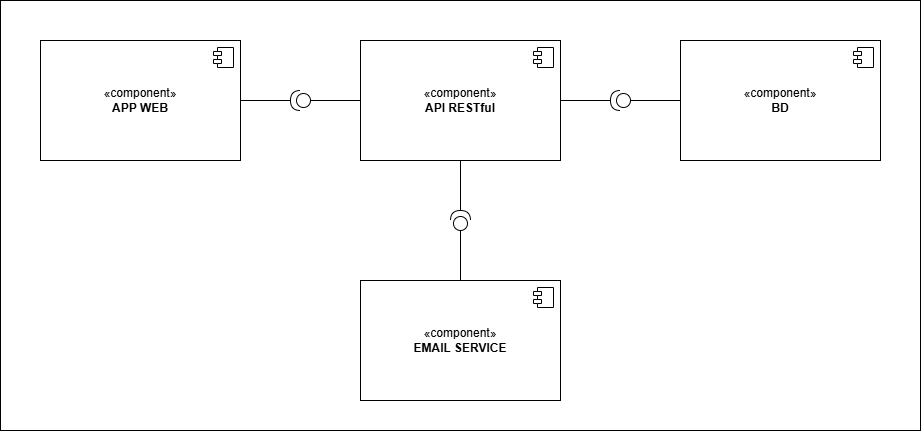

The diagram above was exported from draw.io. Its source (the exported page's mxGraphModel, read from the mxfile embedded in the PNG):
<mxGraphModel dx="1900" dy="557" grid="1" gridSize="10" guides="1" tooltips="1" connect="1" arrows="1" fold="1" page="1" pageScale="1" pageWidth="850" pageHeight="1100" math="0" shadow="0">
  <root>
    <mxCell id="0" />
    <mxCell id="1" parent="0" />
    <mxCell id="2" value="" style="rounded=0;whiteSpace=wrap;html=1;" vertex="1" parent="1">
      <mxGeometry x="-240" y="120" width="920" height="430" as="geometry" />
    </mxCell>
    <mxCell id="3" value="«component»&lt;br&gt;&lt;b&gt;API RESTful&lt;/b&gt;" style="html=1;dropTarget=0;whiteSpace=wrap;" vertex="1" parent="1">
      <mxGeometry x="120" y="160" width="200" height="120" as="geometry" />
    </mxCell>
    <mxCell id="4" value="" style="shape=module;jettyWidth=8;jettyHeight=4;" vertex="1" parent="3">
      <mxGeometry x="1" width="20" height="20" relative="1" as="geometry">
        <mxPoint x="-27" y="7" as="offset" />
      </mxGeometry>
    </mxCell>
    <mxCell id="5" value="«component»&lt;br&gt;&lt;b&gt;BD&lt;/b&gt;" style="html=1;dropTarget=0;whiteSpace=wrap;" vertex="1" parent="1">
      <mxGeometry x="440" y="160" width="200" height="120" as="geometry" />
    </mxCell>
    <mxCell id="6" value="" style="shape=module;jettyWidth=8;jettyHeight=4;" vertex="1" parent="5">
      <mxGeometry x="1" width="20" height="20" relative="1" as="geometry">
        <mxPoint x="-27" y="7" as="offset" />
      </mxGeometry>
    </mxCell>
    <mxCell id="7" value="" style="shape=providedRequiredInterface;html=1;verticalLabelPosition=bottom;sketch=0;rotation=-180;" vertex="1" parent="1">
      <mxGeometry x="370" y="210" width="20" height="20" as="geometry" />
    </mxCell>
    <mxCell id="8" value="" style="endArrow=none;html=1;rounded=0;exitX=1;exitY=0.5;exitDx=0;exitDy=0;entryX=1;entryY=0.5;entryDx=0;entryDy=0;entryPerimeter=0;" edge="1" source="3" target="7" parent="1">
      <mxGeometry width="50" height="50" relative="1" as="geometry">
        <mxPoint x="390" y="270" as="sourcePoint" />
        <mxPoint x="440" y="220" as="targetPoint" />
      </mxGeometry>
    </mxCell>
    <mxCell id="9" value="" style="endArrow=none;html=1;rounded=0;exitX=0;exitY=0.5;exitDx=0;exitDy=0;exitPerimeter=0;entryX=0;entryY=0.5;entryDx=0;entryDy=0;" edge="1" source="7" target="5" parent="1">
      <mxGeometry width="50" height="50" relative="1" as="geometry">
        <mxPoint x="405" y="300" as="sourcePoint" />
        <mxPoint x="455" y="250" as="targetPoint" />
      </mxGeometry>
    </mxCell>
    <mxCell id="10" value="«component»&lt;br&gt;&lt;b&gt;APP WEB&lt;/b&gt;" style="html=1;dropTarget=0;whiteSpace=wrap;" vertex="1" parent="1">
      <mxGeometry x="-200" y="160" width="200" height="120" as="geometry" />
    </mxCell>
    <mxCell id="11" value="" style="shape=module;jettyWidth=8;jettyHeight=4;" vertex="1" parent="10">
      <mxGeometry x="1" width="20" height="20" relative="1" as="geometry">
        <mxPoint x="-27" y="7" as="offset" />
      </mxGeometry>
    </mxCell>
    <mxCell id="12" style="edgeStyle=orthogonalEdgeStyle;rounded=0;orthogonalLoop=1;jettySize=auto;html=1;exitX=0;exitY=0.5;exitDx=0;exitDy=0;exitPerimeter=0;entryX=0;entryY=0.5;entryDx=0;entryDy=0;endArrow=none;endFill=0;" edge="1" source="13" target="3" parent="1">
      <mxGeometry relative="1" as="geometry" />
    </mxCell>
    <mxCell id="13" value="" style="shape=providedRequiredInterface;html=1;verticalLabelPosition=bottom;sketch=0;rotation=-180;" vertex="1" parent="1">
      <mxGeometry x="50" y="210" width="20" height="20" as="geometry" />
    </mxCell>
    <mxCell id="14" value="" style="endArrow=none;html=1;rounded=0;exitX=1;exitY=0.5;exitDx=0;exitDy=0;entryX=1;entryY=0.5;entryDx=0;entryDy=0;entryPerimeter=0;" edge="1" source="10" target="13" parent="1">
      <mxGeometry width="50" height="50" relative="1" as="geometry">
        <mxPoint x="10" y="360" as="sourcePoint" />
        <mxPoint x="60" y="310" as="targetPoint" />
      </mxGeometry>
    </mxCell>
    <mxCell id="15" value="«component»&lt;br&gt;&lt;b&gt;EMAIL SERVICE&lt;/b&gt;" style="html=1;dropTarget=0;whiteSpace=wrap;" vertex="1" parent="1">
      <mxGeometry x="120" y="400" width="200" height="120" as="geometry" />
    </mxCell>
    <mxCell id="16" value="" style="shape=module;jettyWidth=8;jettyHeight=4;" vertex="1" parent="15">
      <mxGeometry x="1" width="20" height="20" relative="1" as="geometry">
        <mxPoint x="-27" y="7" as="offset" />
      </mxGeometry>
    </mxCell>
    <mxCell id="17" style="edgeStyle=orthogonalEdgeStyle;rounded=0;orthogonalLoop=1;jettySize=auto;html=1;exitX=1;exitY=0.5;exitDx=0;exitDy=0;exitPerimeter=0;entryX=0.5;entryY=1;entryDx=0;entryDy=0;endArrow=none;endFill=0;" edge="1" source="19" target="3" parent="1">
      <mxGeometry relative="1" as="geometry" />
    </mxCell>
    <mxCell id="18" style="edgeStyle=orthogonalEdgeStyle;rounded=0;orthogonalLoop=1;jettySize=auto;html=1;exitX=0;exitY=0.5;exitDx=0;exitDy=0;exitPerimeter=0;endArrow=none;endFill=0;" edge="1" source="19" target="15" parent="1">
      <mxGeometry relative="1" as="geometry" />
    </mxCell>
    <mxCell id="19" value="" style="shape=providedRequiredInterface;html=1;verticalLabelPosition=bottom;sketch=0;rotation=-90;" vertex="1" parent="1">
      <mxGeometry x="210" y="330" width="20" height="20" as="geometry" />
    </mxCell>
  </root>
</mxGraphModel>